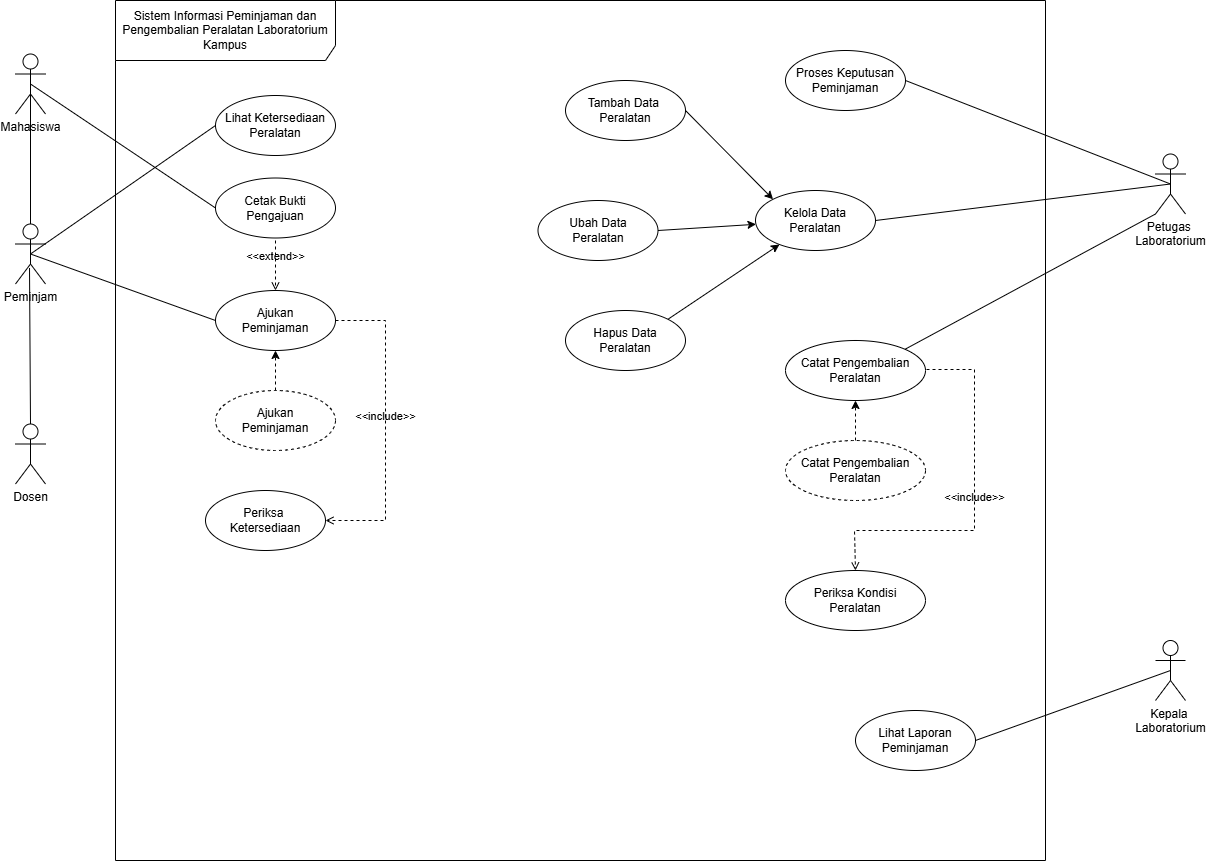

The diagram above was exported from draw.io. Its source (the exported page's mxGraphModel, read from the mxfile embedded in the PNG):
<mxGraphModel dx="2310" dy="802" grid="1" gridSize="10" guides="1" tooltips="1" connect="1" arrows="1" fold="1" page="1" pageScale="1" pageWidth="827" pageHeight="1169" math="0" shadow="0">
  <root>
    <mxCell id="0" />
    <mxCell id="1" parent="0" />
    <mxCell id="oO5yI_Yk8D3xlZoIWjiA-1" parent="1" style="shape=umlFrame;whiteSpace=wrap;html=1;pointerEvents=0;recursiveResize=0;container=1;collapsible=0;width=220;height=60;" value="Sistem Informasi Peminjaman dan Pengembalian Peralatan Laboratorium Kampus" vertex="1">
      <mxGeometry height="860" width="930" x="-10" y="100" as="geometry" />
    </mxCell>
    <mxCell id="TtD5-DXevnaM0d8OcRo2-1" parent="oO5yI_Yk8D3xlZoIWjiA-1" style="ellipse;html=1;whiteSpace=wrap;" value="Lihat Ketersediaan Peralatan" vertex="1">
      <mxGeometry height="60" width="120" x="100" y="95" as="geometry" />
    </mxCell>
    <mxCell id="TtD5-DXevnaM0d8OcRo2-4" parent="oO5yI_Yk8D3xlZoIWjiA-1" style="ellipse;html=1;whiteSpace=wrap;" value="Proses Keputusan&lt;br&gt;Peminjaman" vertex="1">
      <mxGeometry height="60" width="120" x="670" y="50" as="geometry" />
    </mxCell>
    <mxCell id="TtD5-DXevnaM0d8OcRo2-7" parent="oO5yI_Yk8D3xlZoIWjiA-1" style="ellipse;html=1;whiteSpace=wrap;" value="Ajukan &lt;br&gt;Peminjaman" vertex="1">
      <mxGeometry height="60" width="120" x="100" y="290" as="geometry" />
    </mxCell>
    <mxCell id="TtD5-DXevnaM0d8OcRo2-8" parent="oO5yI_Yk8D3xlZoIWjiA-1" style="ellipse;html=1;whiteSpace=wrap;" value="Cetak Bukti&lt;br&gt;Pengajuan" vertex="1">
      <mxGeometry height="60" width="120" x="100" y="177.5" as="geometry" />
    </mxCell>
    <mxCell id="TtD5-DXevnaM0d8OcRo2-9" parent="oO5yI_Yk8D3xlZoIWjiA-1" style="ellipse;html=1;whiteSpace=wrap;" value="Periksa&amp;nbsp;&lt;div&gt;Ketersediaan&lt;/div&gt;" vertex="1">
      <mxGeometry height="60" width="120" x="90" y="490" as="geometry" />
    </mxCell>
    <mxCell id="TtD5-DXevnaM0d8OcRo2-10" parent="oO5yI_Yk8D3xlZoIWjiA-1" style="ellipse;html=1;whiteSpace=wrap;" value="Kelola Data&lt;br&gt;Peralatan" vertex="1">
      <mxGeometry height="60" width="120" x="640" y="190" as="geometry" />
    </mxCell>
    <mxCell id="TtD5-DXevnaM0d8OcRo2-11" parent="oO5yI_Yk8D3xlZoIWjiA-1" style="ellipse;html=1;whiteSpace=wrap;" value="Lihat Laporan&lt;div&gt;Peminjaman&lt;/div&gt;" vertex="1">
      <mxGeometry height="60" width="120" x="740" y="710" as="geometry" />
    </mxCell>
    <mxCell id="TtD5-DXevnaM0d8OcRo2-17" edge="1" parent="oO5yI_Yk8D3xlZoIWjiA-1" style="html=1;verticalAlign=bottom;labelBackgroundColor=none;endArrow=open;endFill=0;dashed=1;rounded=0;" value="&amp;lt;&amp;lt;extend&amp;gt;&amp;gt;">
      <mxGeometry relative="1" width="160" as="geometry">
        <mxPoint x="160" y="240" as="sourcePoint" />
        <mxPoint x="160" y="290" as="targetPoint" />
      </mxGeometry>
    </mxCell>
    <mxCell id="TtD5-DXevnaM0d8OcRo2-18" edge="1" parent="oO5yI_Yk8D3xlZoIWjiA-1" source="TtD5-DXevnaM0d8OcRo2-7" style="html=1;verticalAlign=bottom;labelBackgroundColor=none;endArrow=open;endFill=0;dashed=1;rounded=0;exitX=1;exitY=0.5;exitDx=0;exitDy=0;entryX=1;entryY=0.5;entryDx=0;entryDy=0;edgeStyle=orthogonalEdgeStyle;" target="TtD5-DXevnaM0d8OcRo2-9" value="&amp;lt;&amp;lt;include&amp;gt;&amp;gt;">
      <mxGeometry relative="1" width="160" as="geometry">
        <Array as="points">
          <mxPoint x="270" y="320" />
          <mxPoint x="270" y="520" />
        </Array>
        <mxPoint x="220" y="255" as="sourcePoint" />
        <mxPoint x="380" y="255" as="targetPoint" />
      </mxGeometry>
    </mxCell>
    <mxCell id="8" parent="oO5yI_Yk8D3xlZoIWjiA-1" style="ellipse;html=1;whiteSpace=wrap;dashed=1;" value="Ajukan&lt;br&gt;Peminjaman" vertex="1">
      <mxGeometry height="60" width="120" x="100" y="390" as="geometry" />
    </mxCell>
    <mxCell id="10" edge="1" parent="oO5yI_Yk8D3xlZoIWjiA-1" source="8" style="endArrow=classic;html=1;strokeColor=#000000;entryX=0.5;entryY=1;entryDx=0;entryDy=0;exitX=0.5;exitY=0;exitDx=0;exitDy=0;dashed=1;" target="TtD5-DXevnaM0d8OcRo2-7" value="">
      <mxGeometry height="50" relative="1" width="50" as="geometry">
        <mxPoint x="-90" y="640" as="sourcePoint" />
        <mxPoint x="-40" y="590" as="targetPoint" />
      </mxGeometry>
    </mxCell>
    <mxCell id="11" parent="oO5yI_Yk8D3xlZoIWjiA-1" style="ellipse;html=1;whiteSpace=wrap;" value="Tambah Data&amp;nbsp;&lt;br&gt;Peralatan" vertex="1">
      <mxGeometry height="60" width="120" x="450" y="80" as="geometry" />
    </mxCell>
    <mxCell id="12" parent="oO5yI_Yk8D3xlZoIWjiA-1" style="ellipse;html=1;whiteSpace=wrap;" value="Ubah Data &lt;br&gt;Peralatan" vertex="1">
      <mxGeometry height="60" width="120" x="422.5" y="200" as="geometry" />
    </mxCell>
    <mxCell id="13" parent="oO5yI_Yk8D3xlZoIWjiA-1" style="ellipse;html=1;whiteSpace=wrap;" value="Hapus Data&lt;br&gt;Peralatan" vertex="1">
      <mxGeometry height="60" width="120" x="450" y="310" as="geometry" />
    </mxCell>
    <mxCell id="14" edge="1" parent="oO5yI_Yk8D3xlZoIWjiA-1" source="11" style="endArrow=classic;html=1;strokeColor=#000000;entryX=0;entryY=0;entryDx=0;entryDy=0;exitX=1;exitY=0.5;exitDx=0;exitDy=0;" target="TtD5-DXevnaM0d8OcRo2-10" value="">
      <mxGeometry height="50" relative="1" width="50" as="geometry">
        <mxPoint x="520" y="210" as="sourcePoint" />
        <mxPoint x="570" y="160" as="targetPoint" />
      </mxGeometry>
    </mxCell>
    <mxCell id="15" edge="1" parent="oO5yI_Yk8D3xlZoIWjiA-1" source="12" style="endArrow=classic;html=1;strokeColor=#000000;exitX=1;exitY=0.5;exitDx=0;exitDy=0;" target="TtD5-DXevnaM0d8OcRo2-10" value="">
      <mxGeometry height="50" relative="1" width="50" as="geometry">
        <mxPoint x="570" y="220" as="sourcePoint" />
        <mxPoint x="657.5735931288073" y="308.78679656440374" as="targetPoint" />
      </mxGeometry>
    </mxCell>
    <mxCell id="16" edge="1" parent="oO5yI_Yk8D3xlZoIWjiA-1" source="13" style="endArrow=classic;html=1;strokeColor=#000000;exitX=1;exitY=0;exitDx=0;exitDy=0;" target="TtD5-DXevnaM0d8OcRo2-10" value="">
      <mxGeometry height="50" relative="1" width="50" as="geometry">
        <mxPoint x="542.5" y="340" as="sourcePoint" />
        <mxPoint x="640.4830132237757" y="333.7989566027379" as="targetPoint" />
      </mxGeometry>
    </mxCell>
    <mxCell id="17" parent="oO5yI_Yk8D3xlZoIWjiA-1" style="ellipse;html=1;whiteSpace=wrap;" value="Catat Pengembalian&lt;br&gt;Peralatan" vertex="1">
      <mxGeometry height="60" width="140" x="670" y="340" as="geometry" />
    </mxCell>
    <mxCell id="19" parent="oO5yI_Yk8D3xlZoIWjiA-1" style="ellipse;html=1;whiteSpace=wrap;" value="Periksa Kondisi &lt;br&gt;Peralatan" vertex="1">
      <mxGeometry height="60" width="140" x="670" y="570" as="geometry" />
    </mxCell>
    <mxCell id="20" edge="1" parent="oO5yI_Yk8D3xlZoIWjiA-1" style="html=1;verticalAlign=bottom;labelBackgroundColor=none;endArrow=open;endFill=0;dashed=1;rounded=0;edgeStyle=orthogonalEdgeStyle;entryX=0.5;entryY=0;entryDx=0;entryDy=0;" target="19" value="&amp;lt;&amp;lt;include&amp;gt;&amp;gt;">
      <mxGeometry relative="1" width="160" as="geometry">
        <Array as="points">
          <mxPoint x="859" y="369" />
          <mxPoint x="859" y="530" />
          <mxPoint x="739" y="530" />
        </Array>
        <mxPoint x="811" y="369" as="sourcePoint" />
        <mxPoint x="749" y="530" as="targetPoint" />
      </mxGeometry>
    </mxCell>
    <mxCell id="21" parent="oO5yI_Yk8D3xlZoIWjiA-1" style="ellipse;html=1;whiteSpace=wrap;dashed=1;" value="Catat Pengembalian&lt;br&gt;Peralatan" vertex="1">
      <mxGeometry height="60" width="140" x="670" y="440" as="geometry" />
    </mxCell>
    <mxCell id="23" edge="1" parent="oO5yI_Yk8D3xlZoIWjiA-1" source="21" style="endArrow=classic;html=1;strokeColor=#000000;entryX=0.5;entryY=1;entryDx=0;entryDy=0;exitX=0.5;exitY=0;exitDx=0;exitDy=0;dashed=1;" target="17" value="">
      <mxGeometry height="50" relative="1" width="50" as="geometry">
        <mxPoint x="160" y="500" as="sourcePoint" />
        <mxPoint x="160" y="460" as="targetPoint" />
      </mxGeometry>
    </mxCell>
    <mxCell id="oO5yI_Yk8D3xlZoIWjiA-2" parent="1" style="shape=umlActor;verticalLabelPosition=bottom;verticalAlign=top;html=1;" value="Peminjam" vertex="1">
      <mxGeometry height="60" width="30" x="-110" y="323.5" as="geometry" />
    </mxCell>
    <mxCell id="TtD5-DXevnaM0d8OcRo2-2" parent="1" style="shape=umlActor;verticalLabelPosition=bottom;verticalAlign=top;html=1;" value="Petugas&amp;nbsp;&lt;div&gt;Laboratorium&lt;/div&gt;" vertex="1">
      <mxGeometry height="60" width="30" x="1030" y="253.5" as="geometry" />
    </mxCell>
    <mxCell id="TtD5-DXevnaM0d8OcRo2-12" parent="1" style="shape=umlActor;verticalLabelPosition=bottom;verticalAlign=top;html=1;" value="Kepala&amp;nbsp;&lt;div&gt;Laboratorium&lt;/div&gt;" vertex="1">
      <mxGeometry height="60" width="30" x="1030" y="740" as="geometry" />
    </mxCell>
    <mxCell id="TtD5-DXevnaM0d8OcRo2-19" edge="1" parent="1" source="oO5yI_Yk8D3xlZoIWjiA-2" style="endArrow=none;startArrow=none;endFill=0;startFill=0;endSize=8;html=1;verticalAlign=bottom;labelBackgroundColor=none;strokeWidth=1;rounded=0;exitX=0.5;exitY=0.5;exitDx=0;exitDy=0;exitPerimeter=0;entryX=0;entryY=0.5;entryDx=0;entryDy=0;" target="TtD5-DXevnaM0d8OcRo2-1" value="">
      <mxGeometry relative="1" width="160" as="geometry">
        <mxPoint x="350" y="330" as="sourcePoint" />
        <mxPoint x="510" y="330" as="targetPoint" />
      </mxGeometry>
    </mxCell>
    <mxCell id="TtD5-DXevnaM0d8OcRo2-20" edge="1" parent="1" source="oO5yI_Yk8D3xlZoIWjiA-2" style="endArrow=none;startArrow=none;endFill=0;startFill=0;endSize=8;html=1;verticalAlign=bottom;labelBackgroundColor=none;strokeWidth=1;rounded=0;exitX=0.5;exitY=0.5;exitDx=0;exitDy=0;exitPerimeter=0;entryX=0;entryY=0.5;entryDx=0;entryDy=0;" target="TtD5-DXevnaM0d8OcRo2-7" value="">
      <mxGeometry relative="1" width="160" as="geometry">
        <mxPoint x="105" y="340" as="sourcePoint" />
        <mxPoint x="290" y="240" as="targetPoint" />
      </mxGeometry>
    </mxCell>
    <mxCell id="TtD5-DXevnaM0d8OcRo2-21" edge="1" parent="1" source="5" style="endArrow=none;startArrow=none;endFill=0;startFill=0;endSize=8;html=1;verticalAlign=bottom;labelBackgroundColor=none;strokeWidth=1;rounded=0;exitX=0.5;exitY=0.5;exitDx=0;exitDy=0;exitPerimeter=0;entryX=0;entryY=0.5;entryDx=0;entryDy=0;" target="TtD5-DXevnaM0d8OcRo2-8" value="">
      <mxGeometry relative="1" width="160" as="geometry">
        <mxPoint x="105" y="340" as="sourcePoint" />
        <mxPoint x="290" y="340" as="targetPoint" />
      </mxGeometry>
    </mxCell>
    <mxCell id="TtD5-DXevnaM0d8OcRo2-22" edge="1" parent="1" source="TtD5-DXevnaM0d8OcRo2-4" style="endArrow=none;startArrow=none;endFill=0;startFill=0;endSize=8;html=1;verticalAlign=bottom;labelBackgroundColor=none;strokeWidth=1;rounded=0;exitX=1;exitY=0.5;exitDx=0;exitDy=0;entryX=0.5;entryY=0.5;entryDx=0;entryDy=0;entryPerimeter=0;" target="TtD5-DXevnaM0d8OcRo2-2" value="">
      <mxGeometry relative="1" width="160" as="geometry">
        <mxPoint x="660" y="300" as="sourcePoint" />
        <mxPoint x="845" y="200" as="targetPoint" />
      </mxGeometry>
    </mxCell>
    <mxCell id="TtD5-DXevnaM0d8OcRo2-23" edge="1" parent="1" source="TtD5-DXevnaM0d8OcRo2-10" style="endArrow=none;startArrow=none;endFill=0;startFill=0;endSize=8;html=1;verticalAlign=bottom;labelBackgroundColor=none;strokeWidth=1;rounded=0;exitX=1;exitY=0.5;exitDx=0;exitDy=0;entryX=0.5;entryY=0.5;entryDx=0;entryDy=0;entryPerimeter=0;" target="TtD5-DXevnaM0d8OcRo2-2" value="">
      <mxGeometry relative="1" width="160" as="geometry">
        <mxPoint x="630" y="210" as="sourcePoint" />
        <mxPoint x="805" y="290" as="targetPoint" />
      </mxGeometry>
    </mxCell>
    <mxCell id="TtD5-DXevnaM0d8OcRo2-24" edge="1" parent="1" source="TtD5-DXevnaM0d8OcRo2-11" style="endArrow=none;startArrow=none;endFill=0;startFill=0;endSize=8;html=1;verticalAlign=bottom;labelBackgroundColor=none;strokeWidth=1;rounded=0;exitX=1;exitY=0.5;exitDx=0;exitDy=0;entryX=0.5;entryY=0.5;entryDx=0;entryDy=0;entryPerimeter=0;" target="TtD5-DXevnaM0d8OcRo2-12" value="">
      <mxGeometry relative="1" width="160" as="geometry">
        <mxPoint x="630" y="410" as="sourcePoint" />
        <mxPoint x="805" y="290" as="targetPoint" />
      </mxGeometry>
    </mxCell>
    <mxCell id="2" parent="1" style="shape=umlActor;verticalLabelPosition=bottom;labelBackgroundColor=#ffffff;verticalAlign=top;html=1;outlineConnect=0;" value="Dosen" vertex="1">
      <mxGeometry height="60" width="30" x="-110" y="523.5" as="geometry" />
    </mxCell>
    <mxCell id="5" parent="1" style="shape=umlActor;verticalLabelPosition=bottom;labelBackgroundColor=#ffffff;verticalAlign=top;html=1;outlineConnect=0;" value="Mahasiswa" vertex="1">
      <mxGeometry height="60" width="30" x="-110" y="153.5" as="geometry" />
    </mxCell>
    <mxCell id="6" edge="1" parent="1" source="2" style="endArrow=none;html=1;exitX=0.5;exitY=0;exitDx=0;exitDy=0;exitPerimeter=0;entryX=0.467;entryY=0.733;entryDx=0;entryDy=0;entryPerimeter=0;" target="oO5yI_Yk8D3xlZoIWjiA-2" value="">
      <mxGeometry height="50" relative="1" width="50" as="geometry">
        <mxPoint x="-120" y="673.5" as="sourcePoint" />
        <mxPoint x="-70" y="623.5" as="targetPoint" />
      </mxGeometry>
    </mxCell>
    <mxCell id="7" edge="1" parent="1" source="oO5yI_Yk8D3xlZoIWjiA-2" style="endArrow=none;html=1;entryX=0.5;entryY=0.5;entryDx=0;entryDy=0;entryPerimeter=0;exitX=0.5;exitY=0;exitDx=0;exitDy=0;exitPerimeter=0;" target="5" value="">
      <mxGeometry height="50" relative="1" width="50" as="geometry">
        <mxPoint x="-180" y="303.5" as="sourcePoint" />
        <mxPoint x="-130" y="253.5" as="targetPoint" />
      </mxGeometry>
    </mxCell>
    <mxCell id="18" edge="1" parent="1" source="17" style="endArrow=none;html=1;strokeColor=#000000;entryX=0;entryY=1;entryDx=0;entryDy=0;entryPerimeter=0;exitX=1;exitY=0;exitDx=0;exitDy=0;" target="TtD5-DXevnaM0d8OcRo2-2" value="">
      <mxGeometry height="50" relative="1" width="50" as="geometry">
        <mxPoint x="815" y="440" as="sourcePoint" />
        <mxPoint x="865" y="390" as="targetPoint" />
      </mxGeometry>
    </mxCell>
  </root>
</mxGraphModel>